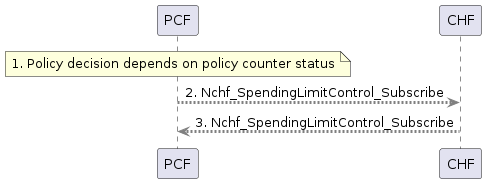

The diagram above was rendered by PlantUML. Its source (embedded in the PNG):
@startuml Initial Spending Limit Report Retrieval

!include /home/common.puml
!$Nchf_SpendingLimitControl = %load_json("/home/vars/Nchf_SpendingLimitControl.json")

' Used by:
'   TS23502_SM_Policy_Association_Termination.puml

!$DEFAULT_COLOR = "#gray"

participant PCF as PCF
participant CHF as CHF

' Assign default colors to the Operations is they are not assigned in the vars file
!$Nchf_SpendingLimitControl_Subscribe ?= $color($Nchf_SpendingLimitControl.Nchf_SpendingLimitControl_Subscribe)

note over PCF
    1. Policy decision depends on policy counter status
end note
PCF -[$Nchf_SpendingLimitControl_Subscribe]-> CHF : 2. Nchf_SpendingLimitControl_Subscribe
PCF <-[$Nchf_SpendingLimitControl_Subscribe]- CHF : 3. Nchf_SpendingLimitControl_Subscribe
@enduml